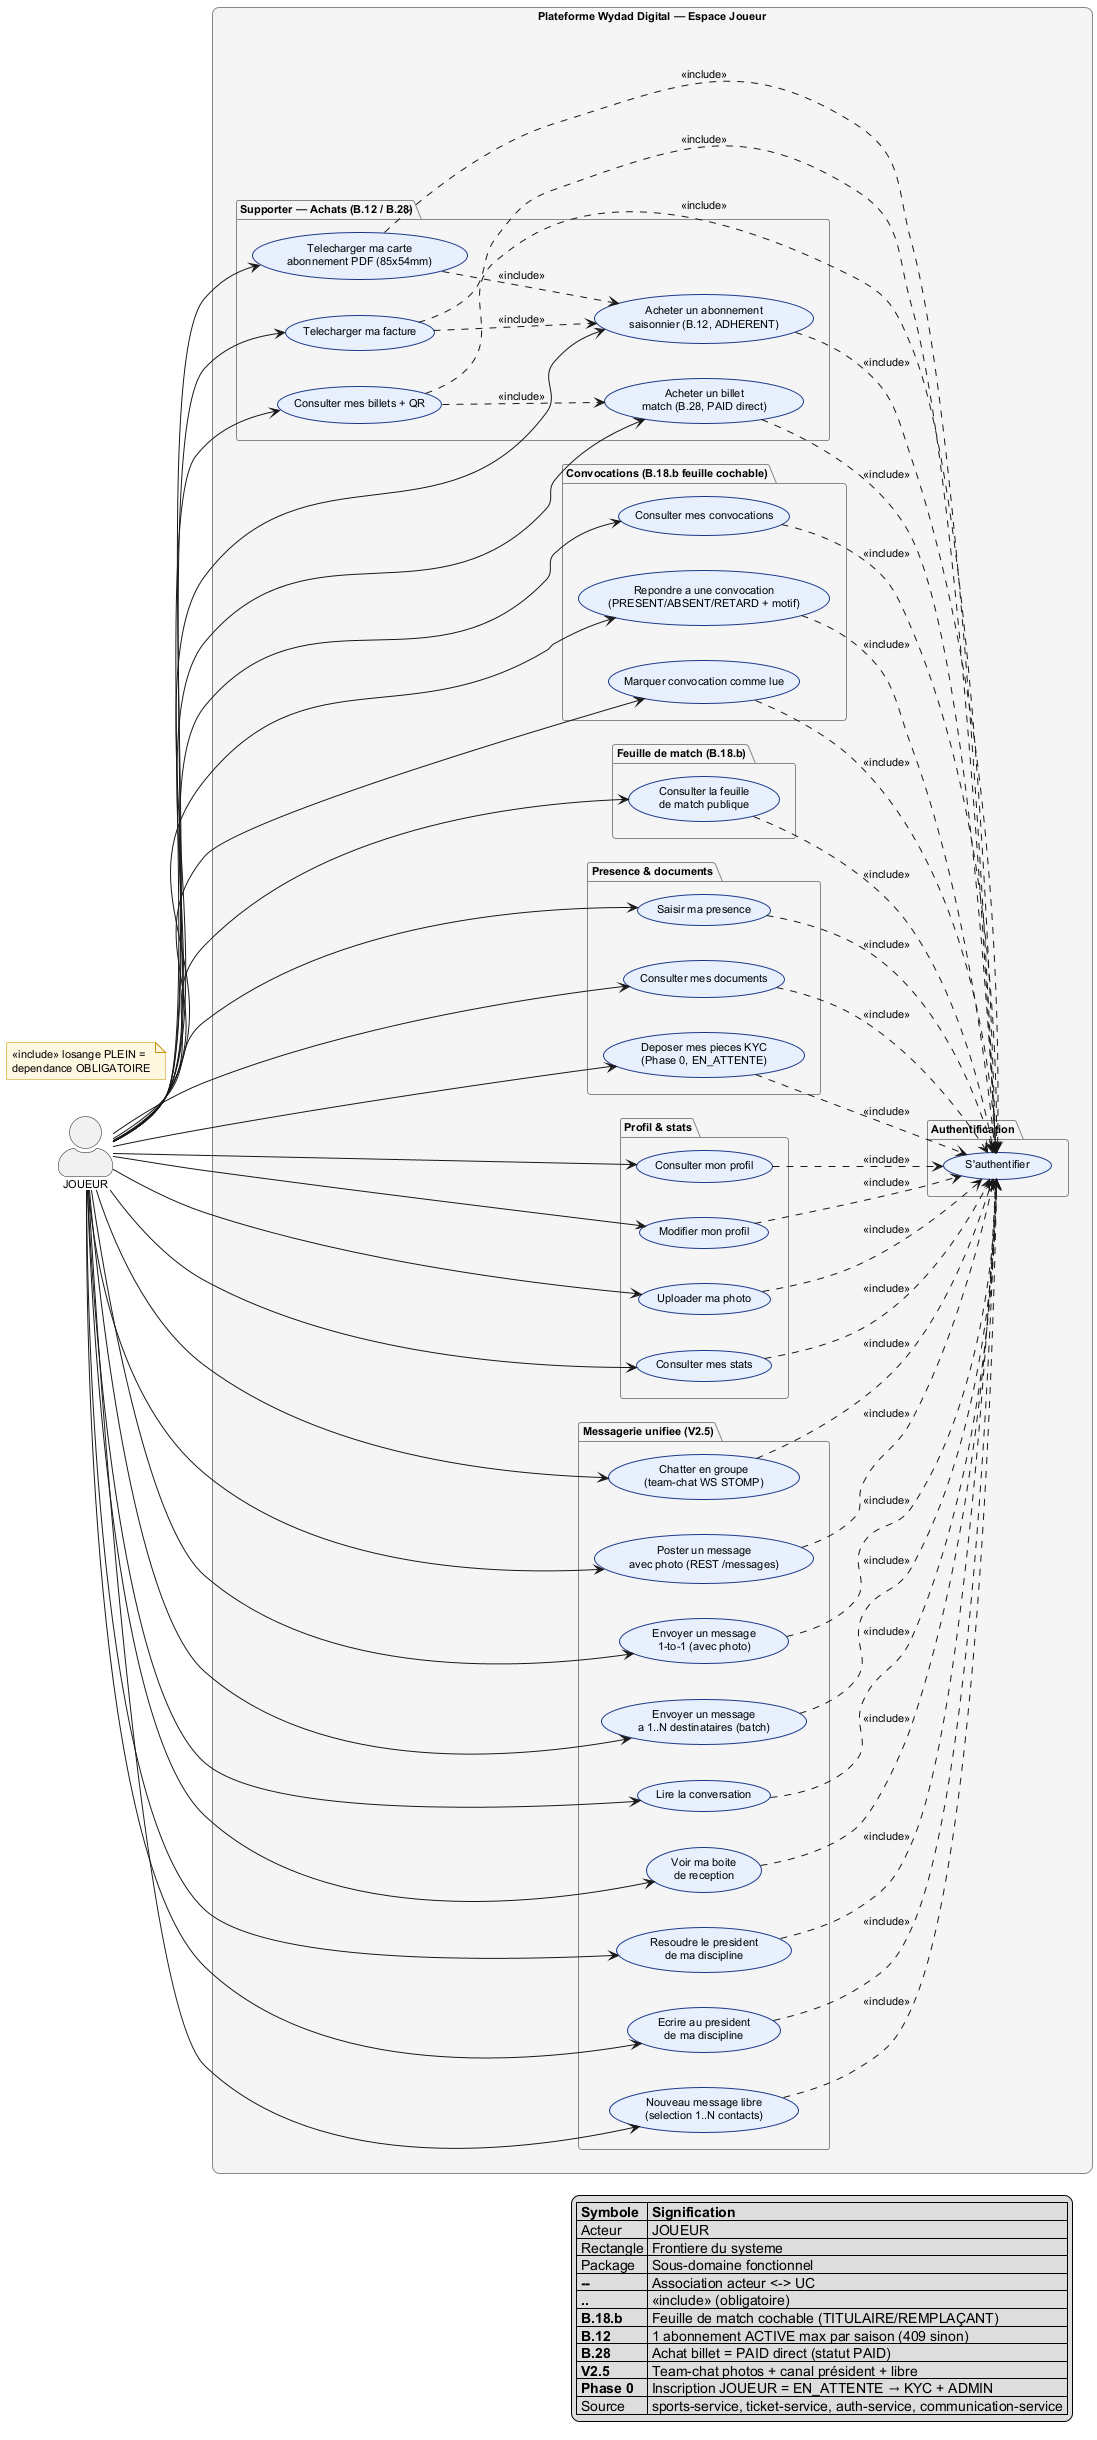

The diagram above was rendered by PlantUML. Its source (embedded in the PNG):
@startuml uc-07-club-joueur
' ============================================================
' UC-7 — DIAGRAMME DE CAS D'UTILISATION
' Côté CLUB INTERNE — Espace JOUEUR
' Source : sports-service/PlayerSpaceController (@PreAuthorize hasRole('JOUEUR'))
'          ticket-service/TicketController (B.28 direct)
'          auth-service/SubscriptionController (B.12 — 1 ACTIVE/saison)
'          communication-service/TeamChatController + MessagingController
'          (V2.5 : team-chat photos + 1-to-1 persistant + canal président)
'          wydad-frontend/src/app/pages/espace-joueur/**
' ============================================================
' Conventions UML 2.5 :
'   * swimlanes = JOUEUR
'   * JOUEUR = authentifié, profil roster FOOTBALL/SENIOR etc.
'   * B.18.b = feuille de match cochable (TITULAIRE/REMPLAÇANT)
'   * B.12 = 1 abonnement ACTIVE max par saison (sinon 409)
'   * B.28 = billet VISITEUR PARENT JOUEUR (PAID direct)
'   * V2.5 = team-chat photos + canal président + sélecteur libre
' ============================================================

left to right direction
skinparam actorStyle awesome
skinparam rectangle {
  RoundCorner 15
  BackgroundColor #FFFFFF
  BorderColor #444444
}
skinparam package {
  BackgroundColor #F5F5F5
  BorderColor #888888
  BorderThickness 1
}
skinparam usecase {
  BackgroundColor #E8F0FE
  BorderColor #1E3A8A
  BorderThickness 1
}
skinparam note {
  BackgroundColor #FFF8E1
  BorderColor #C79100
}
skinparam defaultFontSize 11
skinparam shadowing false

' ============================================================
' ACTEURS
' ============================================================
actor "JOUEUR" as JEU

' ============================================================
' SYSTEME
' ============================================================
rectangle "Plateforme Wydad Digital — Espace Joueur" {

  package "Authentification" {
    usecase "S'authentifier" as UC_LOGIN
  }

  package "Convocations (B.18.b feuille cochable)" {
    usecase "Consulter mes convocations" as UC_MCN
    usecase "Repondre a une convocation\n(PRESENT/ABSENT/RETARD + motif)" as UC_RCN
    usecase "Marquer convocation comme lue" as UC_LCN
  }

  package "Feuille de match (B.18.b)" {
    usecase "Consulter la feuille\nde match publique" as UC_FM
  }

  package "Presence & documents" {
    usecase "Saisir ma presence" as UC_PRE
    usecase "Consulter mes documents" as UC_DOC
    usecase "Deposer mes pieces KYC\n(Phase 0, EN_ATTENTE)" as UC_KYC
  }

  package "Profil & stats" {
    usecase "Consulter mon profil" as UC_PROF
    usecase "Modifier mon profil" as UC_PROFMODIF
    usecase "Uploader ma photo" as UC_PHO
    usecase "Consulter mes stats" as UC_STA
  }

  package "Supporter — Achats (B.12 / B.28)" {
    usecase "Acheter un abonnement\nsaisonnier (B.12, ADHERENT)" as UC_ABS
    usecase "Telecharger ma carte\nabonnement PDF (85x54mm)" as UC_ABS_PDF
    usecase "Telecharger ma facture" as UC_ABS_FAC
    usecase "Acheter un billet\nmatch (B.28, PAID direct)" as UC_BIL
    usecase "Consulter mes billets + QR" as UC_BIL_Q
  }

  package "Messagerie unifiee (V2.5)" {
    usecase "Chatter en groupe\n(team-chat WS STOMP)" as UC_TC
    usecase "Poster un message\navec photo (REST /messages)" as UC_TCP
    usecase "Envoyer un message\n1-to-1 (avec photo)" as UC_M1
    usecase "Envoyer un message\na 1..N destinataires (batch)" as UC_MN
    usecase "Lire la conversation" as UC_MC
    usecase "Voir ma boite\nde reception" as UC_MI
    usecase "Resoudre le president\nde ma discipline" as UC_PRES
    usecase "Ecrire au president\nde ma discipline" as UC_PW
    usecase "Nouveau message libre\n(selection 1..N contacts)" as UC_NL
  }
}

' ============================================================
' INCLUDES
' ============================================================
note "<<include>> losange PLEIN =\ndependance OBLIGATOIRE" as N1

' --- Auth precondition ---
UC_MCN  ..> UC_LOGIN : <<include>>
UC_RCN  ..> UC_LOGIN : <<include>>
UC_LCN  ..> UC_LOGIN : <<include>>
UC_FM   ..> UC_LOGIN : <<include>>
UC_PRE  ..> UC_LOGIN : <<include>>
UC_DOC  ..> UC_LOGIN : <<include>>
UC_KYC  ..> UC_LOGIN : <<include>>
UC_PROF ..> UC_LOGIN : <<include>>
UC_PROFMODIF ..> UC_LOGIN : <<include>>
UC_PHO  ..> UC_LOGIN : <<include>>
UC_STA  ..> UC_LOGIN : <<include>>
UC_ABS  ..> UC_LOGIN : <<include>>
UC_ABS_PDF ..> UC_LOGIN : <<include>>
UC_ABS_FAC ..> UC_LOGIN : <<include>>
UC_BIL  ..> UC_LOGIN : <<include>>
UC_BIL_Q ..> UC_LOGIN : <<include>>
UC_TC   ..> UC_LOGIN : <<include>>
UC_TCP  ..> UC_LOGIN : <<include>>
UC_M1   ..> UC_LOGIN : <<include>>
UC_MN   ..> UC_LOGIN : <<include>>
UC_MC   ..> UC_LOGIN : <<include>>
UC_MI   ..> UC_LOGIN : <<include>>
UC_PRES ..> UC_LOGIN : <<include>>
UC_PW   ..> UC_LOGIN : <<include>>
UC_NL   ..> UC_LOGIN : <<include>>

' --- PDF achat inclut achat ---
UC_ABS_PDF ..> UC_ABS : <<include>>
UC_ABS_FAC ..> UC_ABS : <<include>>
UC_BIL_Q   ..> UC_BIL : <<include>>

' ============================================================
' ASSOCIATIONS
' ============================================================

' --- JOUEUR ---
JEU --> UC_MCN
JEU --> UC_RCN
JEU --> UC_LCN
JEU --> UC_FM
JEU --> UC_PRE
JEU --> UC_DOC
JEU --> UC_KYC
JEU --> UC_PROF
JEU --> UC_PROFMODIF
JEU --> UC_PHO
JEU --> UC_STA
JEU --> UC_ABS
JEU --> UC_ABS_PDF
JEU --> UC_ABS_FAC
JEU --> UC_BIL
JEU --> UC_BIL_Q
JEU --> UC_TC
JEU --> UC_TCP
JEU --> UC_M1
JEU --> UC_MN
JEU --> UC_MC
JEU --> UC_MI
JEU --> UC_PRES
JEU --> UC_PW
JEU --> UC_NL

' ============================================================
' LEGENDE
' ============================================================
legend right
  | **Symbole** | **Signification** |
  | Acteur | JOUEUR |
  | Rectangle | Frontiere du systeme |
  | Package | Sous-domaine fonctionnel |
  | **--** | Association acteur <-> UC |
  | **..** | <<include>> (obligatoire) |
  | **B.18.b** | Feuille de match cochable (TITULAIRE/REMPLAÇANT) |
  | **B.12** | 1 abonnement ACTIVE max par saison (409 sinon) |
  | **B.28** | Achat billet = PAID direct (statut PAID) |
  | **V2.5** | Team-chat photos + canal président + libre |
  | **Phase 0** | Inscription JOUEUR = EN_ATTENTE → KYC + ADMIN |
  | Source | sports-service, ticket-service, auth-service, communication-service |
endlegend

@enduml